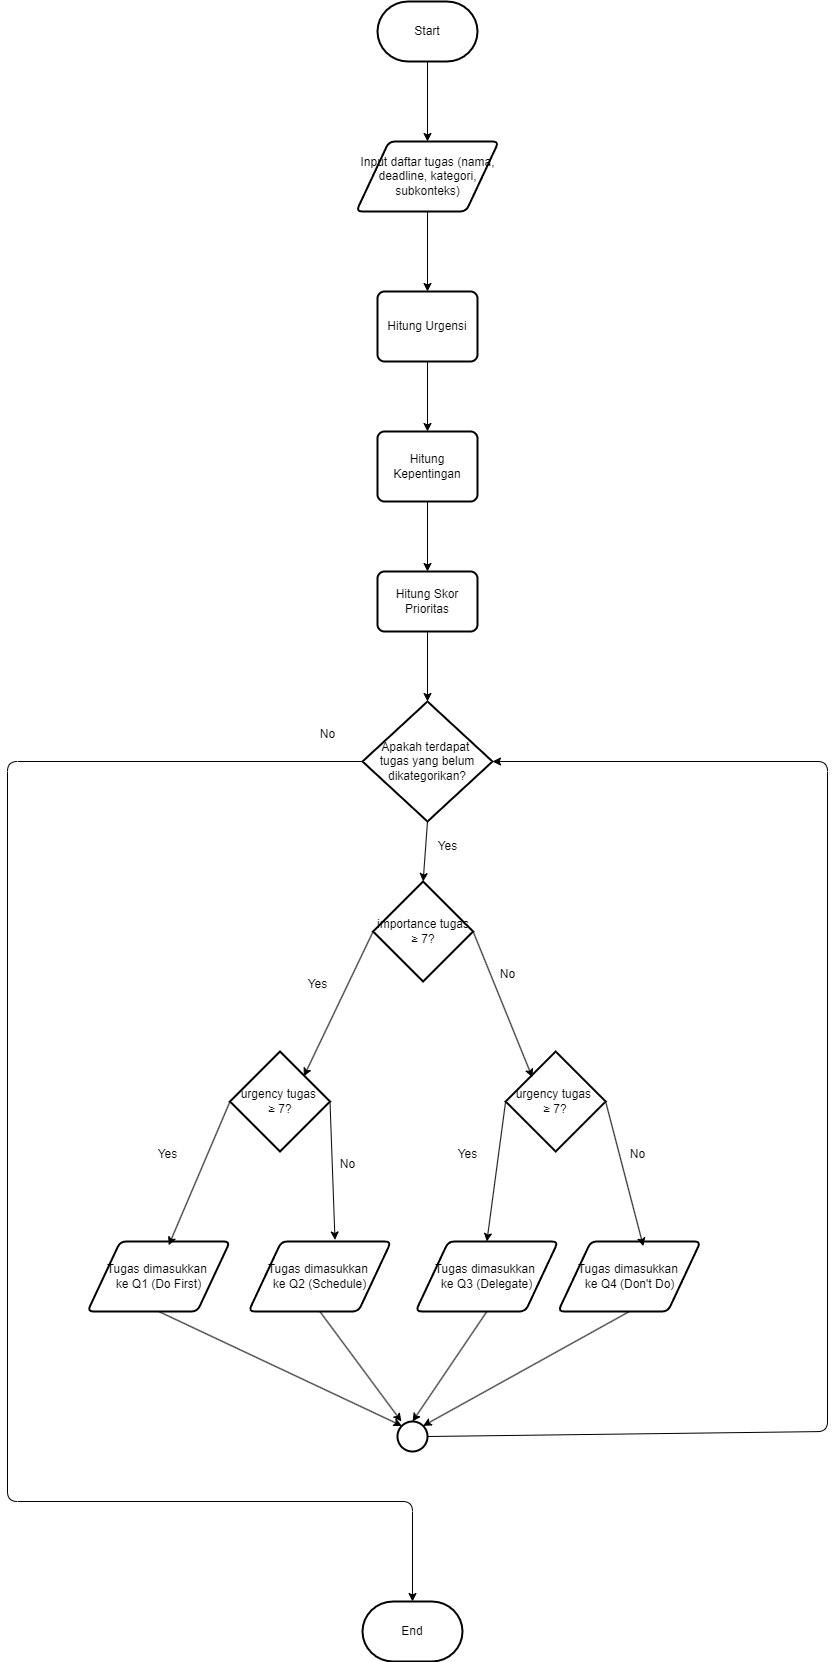

The diagram above was exported from draw.io. Its source (the exported page's mxGraphModel, read from the mxfile embedded in the PNG):
<mxGraphModel dx="954" dy="612" grid="1" gridSize="10" guides="1" tooltips="1" connect="1" arrows="1" fold="1" page="1" pageScale="1" pageWidth="850" pageHeight="1100" math="0" shadow="0">
  <root>
    <mxCell id="0" />
    <mxCell id="1" parent="0" />
    <mxCell id="23" style="edgeStyle=none;html=1;exitX=0.5;exitY=1;exitDx=0;exitDy=0;exitPerimeter=0;entryX=0.5;entryY=0;entryDx=0;entryDy=0;" edge="1" parent="1" source="2" target="5">
      <mxGeometry relative="1" as="geometry" />
    </mxCell>
    <mxCell id="2" value="Start" style="strokeWidth=2;html=1;shape=mxgraph.flowchart.terminator;whiteSpace=wrap;" vertex="1" parent="1">
      <mxGeometry x="390" y="180" width="100" height="60" as="geometry" />
    </mxCell>
    <mxCell id="24" style="edgeStyle=none;html=1;exitX=0.5;exitY=1;exitDx=0;exitDy=0;" edge="1" parent="1" source="5" target="7">
      <mxGeometry relative="1" as="geometry" />
    </mxCell>
    <mxCell id="5" value="&lt;span data-end=&quot;749&quot; data-start=&quot;688&quot;&gt;Input daftar tugas (nama, deadline, kategori, subkonteks)&lt;/span&gt;" style="shape=parallelogram;html=1;strokeWidth=2;perimeter=parallelogramPerimeter;whiteSpace=wrap;rounded=1;arcSize=12;size=0.23;" vertex="1" parent="1">
      <mxGeometry x="368.75" y="320" width="142.5" height="70" as="geometry" />
    </mxCell>
    <mxCell id="25" style="edgeStyle=none;html=1;exitX=0.5;exitY=1;exitDx=0;exitDy=0;" edge="1" parent="1" source="7" target="8">
      <mxGeometry relative="1" as="geometry" />
    </mxCell>
    <mxCell id="7" value="Hitung Urgensi" style="rounded=1;whiteSpace=wrap;html=1;absoluteArcSize=1;arcSize=14;strokeWidth=2;" vertex="1" parent="1">
      <mxGeometry x="390" y="470" width="100" height="70" as="geometry" />
    </mxCell>
    <mxCell id="26" style="edgeStyle=none;html=1;exitX=0.5;exitY=1;exitDx=0;exitDy=0;entryX=0.5;entryY=0;entryDx=0;entryDy=0;" edge="1" parent="1" source="8" target="9">
      <mxGeometry relative="1" as="geometry" />
    </mxCell>
    <mxCell id="8" value="Hitung Kepentingan" style="rounded=1;whiteSpace=wrap;html=1;absoluteArcSize=1;arcSize=14;strokeWidth=2;" vertex="1" parent="1">
      <mxGeometry x="390" y="610" width="100" height="70" as="geometry" />
    </mxCell>
    <mxCell id="9" value="Hitung Skor Prioritas" style="rounded=1;whiteSpace=wrap;html=1;absoluteArcSize=1;arcSize=14;strokeWidth=2;" vertex="1" parent="1">
      <mxGeometry x="390" y="750" width="100" height="60" as="geometry" />
    </mxCell>
    <mxCell id="12" value="importance tugas ≥ 7?" style="strokeWidth=2;html=1;shape=mxgraph.flowchart.decision;whiteSpace=wrap;" vertex="1" parent="1">
      <mxGeometry x="385.63" y="1060" width="100" height="100" as="geometry" />
    </mxCell>
    <mxCell id="13" value="urgency tugas&amp;nbsp;&lt;div&gt;≥ 7?&lt;/div&gt;" style="strokeWidth=2;html=1;shape=mxgraph.flowchart.decision;whiteSpace=wrap;" vertex="1" parent="1">
      <mxGeometry x="242.5" y="1230" width="100" height="100" as="geometry" />
    </mxCell>
    <mxCell id="34" style="edgeStyle=none;html=1;exitX=0;exitY=0.5;exitDx=0;exitDy=0;exitPerimeter=0;entryX=0.5;entryY=0;entryDx=0;entryDy=0;" edge="1" parent="1" source="14" target="17">
      <mxGeometry relative="1" as="geometry" />
    </mxCell>
    <mxCell id="14" value="urgency tugas&amp;nbsp;&lt;div&gt;≥ 7?&lt;/div&gt;" style="strokeWidth=2;html=1;shape=mxgraph.flowchart.decision;whiteSpace=wrap;" vertex="1" parent="1">
      <mxGeometry x="518.12" y="1230" width="100" height="100" as="geometry" />
    </mxCell>
    <mxCell id="15" value="Tugas dimasukkan&amp;nbsp;&lt;div&gt;ke Q1 (Do First)&lt;/div&gt;" style="shape=parallelogram;html=1;strokeWidth=2;perimeter=parallelogramPerimeter;whiteSpace=wrap;rounded=1;arcSize=12;size=0.23;" vertex="1" parent="1">
      <mxGeometry x="100" y="1420" width="142.5" height="70" as="geometry" />
    </mxCell>
    <mxCell id="37" style="edgeStyle=none;html=1;exitX=0.5;exitY=1;exitDx=0;exitDy=0;" edge="1" parent="1" source="16" target="19">
      <mxGeometry relative="1" as="geometry" />
    </mxCell>
    <mxCell id="16" value="Tugas dimasukkan&amp;nbsp;&lt;div&gt;ke Q2 (Schedule)&lt;/div&gt;" style="shape=parallelogram;html=1;strokeWidth=2;perimeter=parallelogramPerimeter;whiteSpace=wrap;rounded=1;arcSize=12;size=0.23;" vertex="1" parent="1">
      <mxGeometry x="261.12" y="1420" width="142.5" height="70" as="geometry" />
    </mxCell>
    <mxCell id="17" value="Tugas dimasukkan&amp;nbsp;&lt;div&gt;ke Q3 (Delegate)&lt;/div&gt;" style="shape=parallelogram;html=1;strokeWidth=2;perimeter=parallelogramPerimeter;whiteSpace=wrap;rounded=1;arcSize=12;size=0.23;" vertex="1" parent="1">
      <mxGeometry x="428.12" y="1420" width="142.5" height="70" as="geometry" />
    </mxCell>
    <mxCell id="18" value="Tugas dimasukkan&amp;nbsp;&lt;div&gt;ke Q4 (Don't Do)&lt;/div&gt;" style="shape=parallelogram;html=1;strokeWidth=2;perimeter=parallelogramPerimeter;whiteSpace=wrap;rounded=1;arcSize=12;size=0.23;" vertex="1" parent="1">
      <mxGeometry x="570.62" y="1420" width="142.5" height="70" as="geometry" />
    </mxCell>
    <mxCell id="19" value="" style="strokeWidth=2;html=1;shape=mxgraph.flowchart.start_2;whiteSpace=wrap;" vertex="1" parent="1">
      <mxGeometry x="410" y="1600" width="30" height="30" as="geometry" />
    </mxCell>
    <mxCell id="21" value="&lt;span style=&quot;color: rgb(0, 0, 0);&quot;&gt;Apakah terdapat&amp;nbsp;&lt;/span&gt;&lt;div&gt;&lt;span style=&quot;color: rgb(0, 0, 0);&quot;&gt;tugas yang belum dikategorikan?&lt;/span&gt;&lt;/div&gt;" style="strokeWidth=2;html=1;shape=mxgraph.flowchart.decision;whiteSpace=wrap;" vertex="1" parent="1">
      <mxGeometry x="375" y="880" width="130" height="120" as="geometry" />
    </mxCell>
    <mxCell id="22" value="End" style="strokeWidth=2;html=1;shape=mxgraph.flowchart.terminator;whiteSpace=wrap;" vertex="1" parent="1">
      <mxGeometry x="375" y="1780" width="100" height="60" as="geometry" />
    </mxCell>
    <mxCell id="27" style="edgeStyle=none;html=1;exitX=0.5;exitY=1;exitDx=0;exitDy=0;entryX=0.5;entryY=0;entryDx=0;entryDy=0;entryPerimeter=0;" edge="1" parent="1" source="9" target="21">
      <mxGeometry relative="1" as="geometry" />
    </mxCell>
    <mxCell id="28" style="edgeStyle=none;html=1;exitX=0.5;exitY=1;exitDx=0;exitDy=0;exitPerimeter=0;entryX=0.5;entryY=0;entryDx=0;entryDy=0;entryPerimeter=0;" edge="1" parent="1" source="21" target="12">
      <mxGeometry relative="1" as="geometry" />
    </mxCell>
    <mxCell id="29" style="edgeStyle=none;html=1;exitX=0;exitY=0.5;exitDx=0;exitDy=0;exitPerimeter=0;entryX=0.738;entryY=0.249;entryDx=0;entryDy=0;entryPerimeter=0;" edge="1" parent="1" source="12" target="13">
      <mxGeometry relative="1" as="geometry" />
    </mxCell>
    <mxCell id="30" style="edgeStyle=none;html=1;exitX=1;exitY=0.5;exitDx=0;exitDy=0;exitPerimeter=0;entryX=0.267;entryY=0.258;entryDx=0;entryDy=0;entryPerimeter=0;" edge="1" parent="1" source="12" target="14">
      <mxGeometry relative="1" as="geometry" />
    </mxCell>
    <mxCell id="32" style="edgeStyle=none;html=1;exitX=0;exitY=0.5;exitDx=0;exitDy=0;exitPerimeter=0;entryX=0.57;entryY=0.054;entryDx=0;entryDy=0;entryPerimeter=0;" edge="1" parent="1" source="13" target="15">
      <mxGeometry relative="1" as="geometry" />
    </mxCell>
    <mxCell id="33" style="edgeStyle=none;html=1;exitX=1;exitY=0.5;exitDx=0;exitDy=0;exitPerimeter=0;entryX=0.606;entryY=-0.022;entryDx=0;entryDy=0;entryPerimeter=0;" edge="1" parent="1" source="13" target="16">
      <mxGeometry relative="1" as="geometry" />
    </mxCell>
    <mxCell id="35" style="edgeStyle=none;html=1;exitX=1;exitY=0.5;exitDx=0;exitDy=0;exitPerimeter=0;entryX=0.598;entryY=0.067;entryDx=0;entryDy=0;entryPerimeter=0;" edge="1" parent="1" source="14" target="18">
      <mxGeometry relative="1" as="geometry" />
    </mxCell>
    <mxCell id="36" style="edgeStyle=none;html=1;exitX=0.5;exitY=1;exitDx=0;exitDy=0;entryX=0.145;entryY=0.145;entryDx=0;entryDy=0;entryPerimeter=0;" edge="1" parent="1" source="15" target="19">
      <mxGeometry relative="1" as="geometry" />
    </mxCell>
    <mxCell id="40" style="edgeStyle=none;html=1;exitX=0.5;exitY=1;exitDx=0;exitDy=0;entryX=0.5;entryY=0;entryDx=0;entryDy=0;entryPerimeter=0;" edge="1" parent="1" source="17" target="19">
      <mxGeometry relative="1" as="geometry" />
    </mxCell>
    <mxCell id="41" style="edgeStyle=none;html=1;exitX=0.5;exitY=1;exitDx=0;exitDy=0;entryX=0.855;entryY=0.145;entryDx=0;entryDy=0;entryPerimeter=0;" edge="1" parent="1" source="18" target="19">
      <mxGeometry relative="1" as="geometry" />
    </mxCell>
    <mxCell id="42" style="edgeStyle=none;html=1;exitX=1;exitY=0.5;exitDx=0;exitDy=0;exitPerimeter=0;entryX=1;entryY=0.5;entryDx=0;entryDy=0;entryPerimeter=0;" edge="1" parent="1" source="19" target="21">
      <mxGeometry relative="1" as="geometry">
        <Array as="points">
          <mxPoint x="840" y="1610" />
          <mxPoint x="840" y="940" />
        </Array>
      </mxGeometry>
    </mxCell>
    <mxCell id="43" style="edgeStyle=none;html=1;exitX=0;exitY=0.5;exitDx=0;exitDy=0;exitPerimeter=0;entryX=0.5;entryY=0;entryDx=0;entryDy=0;entryPerimeter=0;" edge="1" parent="1" source="21" target="22">
      <mxGeometry relative="1" as="geometry">
        <Array as="points">
          <mxPoint x="20" y="940" />
          <mxPoint x="20" y="1680" />
          <mxPoint x="425" y="1680" />
        </Array>
      </mxGeometry>
    </mxCell>
    <mxCell id="44" value="Yes" style="text;html=1;align=center;verticalAlign=middle;resizable=0;points=[];autosize=1;strokeColor=none;fillColor=none;" vertex="1" parent="1">
      <mxGeometry x="440" y="1010" width="40" height="30" as="geometry" />
    </mxCell>
    <mxCell id="45" value="No" style="text;html=1;align=center;verticalAlign=middle;resizable=0;points=[];autosize=1;strokeColor=none;fillColor=none;" vertex="1" parent="1">
      <mxGeometry x="320" y="898" width="40" height="30" as="geometry" />
    </mxCell>
    <mxCell id="46" value="Yes" style="text;html=1;align=center;verticalAlign=middle;resizable=0;points=[];autosize=1;strokeColor=none;fillColor=none;" vertex="1" parent="1">
      <mxGeometry x="310" y="1148" width="40" height="30" as="geometry" />
    </mxCell>
    <mxCell id="47" value="No" style="text;html=1;align=center;verticalAlign=middle;resizable=0;points=[];autosize=1;strokeColor=none;fillColor=none;" vertex="1" parent="1">
      <mxGeometry x="500" y="1138" width="40" height="30" as="geometry" />
    </mxCell>
    <mxCell id="48" value="Yes" style="text;html=1;align=center;verticalAlign=middle;resizable=0;points=[];autosize=1;strokeColor=none;fillColor=none;" vertex="1" parent="1">
      <mxGeometry x="160" y="1318" width="40" height="30" as="geometry" />
    </mxCell>
    <mxCell id="49" value="No" style="text;html=1;align=center;verticalAlign=middle;resizable=0;points=[];autosize=1;strokeColor=none;fillColor=none;" vertex="1" parent="1">
      <mxGeometry x="340" y="1328" width="40" height="30" as="geometry" />
    </mxCell>
    <mxCell id="50" value="Yes" style="text;html=1;align=center;verticalAlign=middle;resizable=0;points=[];autosize=1;strokeColor=none;fillColor=none;" vertex="1" parent="1">
      <mxGeometry x="460" y="1318" width="40" height="30" as="geometry" />
    </mxCell>
    <mxCell id="51" value="No" style="text;html=1;align=center;verticalAlign=middle;resizable=0;points=[];autosize=1;strokeColor=none;fillColor=none;" vertex="1" parent="1">
      <mxGeometry x="630" y="1318" width="40" height="30" as="geometry" />
    </mxCell>
  </root>
</mxGraphModel>